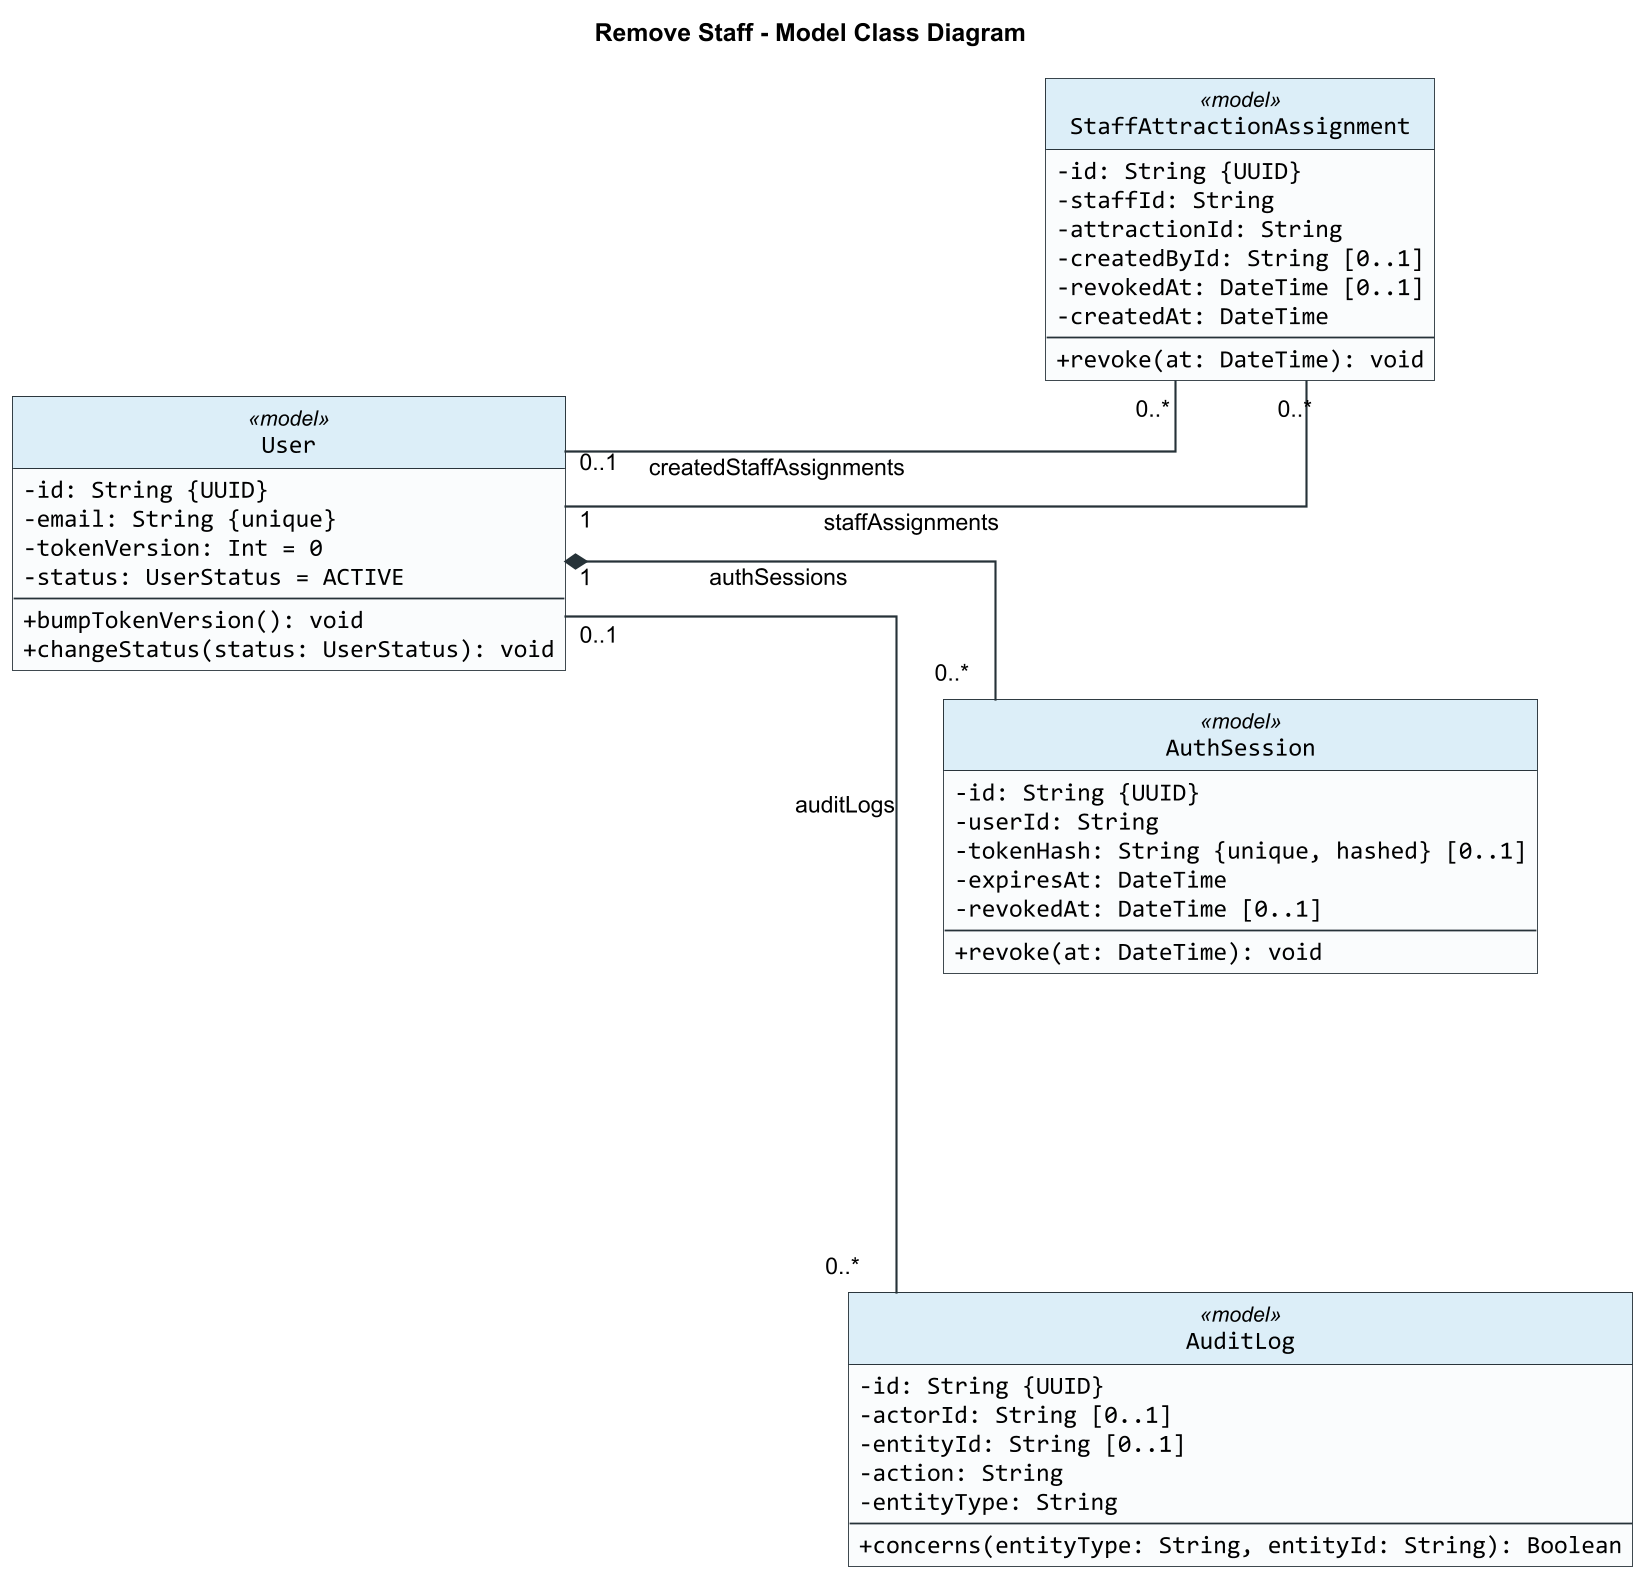

The diagram above was rendered by PlantUML. Its source (embedded in the PNG):
@startuml
title Remove Staff - Model Class Diagram

skinparam backgroundColor #FFFFFF
skinparam shadowing false
skinparam roundCorner 0
skinparam dpi 170
skinparam defaultFontName Arial
skinparam classFontName Arial
skinparam classAttributeFontName Consolas
skinparam classAttributeIconSize 0
skinparam classBorderColor #263238
skinparam classBackgroundColor #FAFCFD
skinparam classHeaderBackgroundColor #DCEEF8
skinparam ArrowColor #263238
skinparam ArrowThickness 1.2
skinparam linetype ortho
skinparam nodesep 180
skinparam ranksep 160
hide circle
left to right direction

class User <<model>> {
  -id: String {UUID}
  -email: String {unique}
  -tokenVersion: Int = 0
  -status: UserStatus = ACTIVE
  --
  +bumpTokenVersion(): void
  +changeStatus(status: UserStatus): void
}

class StaffAttractionAssignment <<model>> {
  -id: String {UUID}
  -staffId: String
  -attractionId: String
  -createdById: String [0..1]
  -revokedAt: DateTime [0..1]
  -createdAt: DateTime
  --
  +revoke(at: DateTime): void
}

class AuthSession <<model>> {
  -id: String {UUID}
  -userId: String
  -tokenHash: String {unique, hashed} [0..1]
  -expiresAt: DateTime
  -revokedAt: DateTime [0..1]
  --
  +revoke(at: DateTime): void
}

class AuditLog <<model>> {
  -id: String {UUID}
  -actorId: String [0..1]
  -entityId: String [0..1]
  -action: String
  -entityType: String
  --
  +concerns(entityType: String, entityId: String): Boolean
}

User "1" -- "0..*" StaffAttractionAssignment : staffAssignments
User "0..1" -- "0..*" StaffAttractionAssignment : createdStaffAssignments
User "1" *-- "0..*" AuthSession : authSessions
User "0..1" -- "0..*" AuditLog : auditLogs

@enduml